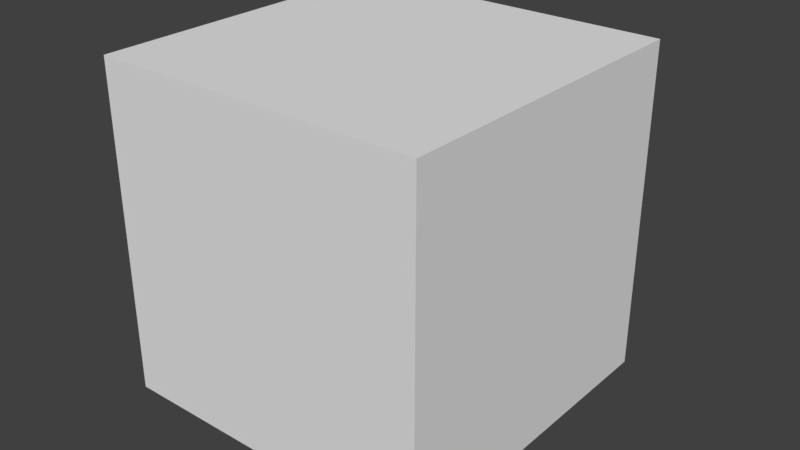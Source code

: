 # Source: skin_single_bone_animated_cube.blend  (saved by Blender 2.93.20; exported with 4.5.12 LTS)
import bpy
from mathutils import Matrix  # noqa: F401  (used for matrix-valued properties, if any)

bpy.ops.wm.read_factory_settings(use_empty=True)
scene = bpy.context.scene
scene.name = 'Scene'

# ---- collections
col_collection_1 = bpy.data.collections.new('Collection 1'); scene.collection.children.link(col_collection_1)

# ---- materials (node trees are filled in below, after node groups)
mat_material = bpy.data.materials.new('Material')
mat_material.alpha_threshold = 0.0
mat_material.use_transparent_shadow = False
mat_material.roughness = 0.5
mat_material.line_color = (0.0, 0.0, 0.0, 1.0)

# ---- material node trees

# ---- world
world_world = bpy.data.worlds.new('World'); scene.world = world_world
world_world.color = (0.05088, 0.05088, 0.05088)
world_world.use_sun_shadow = False
world_world.sun_shadow_jitter_overblur = 0.0
world_world.cycles.sampling_method = 'MANUAL'

# ---- meshes
me_cube = bpy.data.meshes.new('Cube')
me_cube.from_pydata([(1.0, 1.0, -1.0), (1.0, -1.0, -1.0), (-1.0, -1.0, -1.0), (-1.0, 1.0, -1.0), (1.0, 1.0, 1.0), (1.0, -1.0, 1.0), (-1.0, -1.0, 1.0), (-1.0, 1.0, 1.0)], [], [(0, 1, 2, 3), (4, 7, 6, 5), (0, 4, 5, 1), (1, 5, 6, 2), (2, 6, 7, 3), (4, 0, 3, 7)])
me_cube.materials.append(mat_material)
me_cube.use_remesh_preserve_volume = False
me_cube.use_remesh_preserve_attributes = False
me_cube.use_mirror_vertex_groups = False
me_cube.update()
arm_armature = bpy.data.armatures.new('Armature')  # bones are not reproduced

# ---- objects
ob_armature = bpy.data.objects.new('Armature', arm_armature)
ob_cube = bpy.data.objects.new('Cube', me_cube)

# ---- transforms, parenting, visibility, modifiers, constraints
ob_armature.location = (0.3136, -2.54, -0.2678)
ob_armature.lineart.crease_threshold = 0.0
ob_cube.location = (0.0, 0.0, 0.0)
ob_cube.lock_rotations_4d = False
ob_cube.empty_display_type = 'ARROWS'
ob_cube.lineart.crease_threshold = 0.0
_vg = ob_cube.vertex_groups.new(name='Bone')
for _i, _w in zip([4, 5], [0.9955, 0.9997]): _vg.add([_i], _w, 'REPLACE')
_m = ob_cube.modifiers.new('Armature', 'ARMATURE')
_m.object = ob_armature

# ---- collection membership
col_collection_1.objects.link(ob_armature)
col_collection_1.objects.link(ob_cube)

# ---- scene / render settings (as saved in the file)
scene.frame_start = 1; scene.frame_end = 250; scene.frame_set(0)
scene.render.engine = 'BLENDER_EEVEE_NEXT'
scene.render.resolution_percentage = 50
scene.render.dither_intensity = 0.0
scene.cycles.use_denoising = False
scene.cycles.samples = 128
scene.cycles.sampling_pattern = 'TABULATED_SOBOL'
scene.cycles.use_adaptive_sampling = False
scene.cycles.use_light_tree = False
scene.cycles.blur_glossy = 0.0
scene.cycles.sample_clamp_indirect = 0.0
scene.view_settings.view_transform = 'Standard'
bpy.context.view_layer.update()

# ---- added for rendering (the .blend has no active camera and no usable light): camera, sun
cam_auto = bpy.data.cameras.new('AutoCamera')
cam_auto.lens = 50.0
cam_auto.sensor_width = 36.0
cam_auto.clip_end = 1000.0
ob_auto_camera = bpy.data.objects.new('AutoCamera', cam_auto)
scene.collection.objects.link(ob_auto_camera)
ob_auto_camera.location = (3.52156, -4.12763, 2.76313)
ob_auto_camera.rotation_euler = (1.09748, -7.21219e-08, 0.694738)
scene.camera = ob_auto_camera
light_auto_sun = bpy.data.lights.new('AutoSun', 'SUN')
light_auto_sun.energy = 3.0
light_auto_sun.angle = 0.0523599
ob_auto_sun = bpy.data.objects.new('AutoSun', light_auto_sun)
scene.collection.objects.link(ob_auto_sun)
ob_auto_sun.rotation_euler = (0.872665, 0.174533, 0.523599)
bpy.context.view_layer.update()
